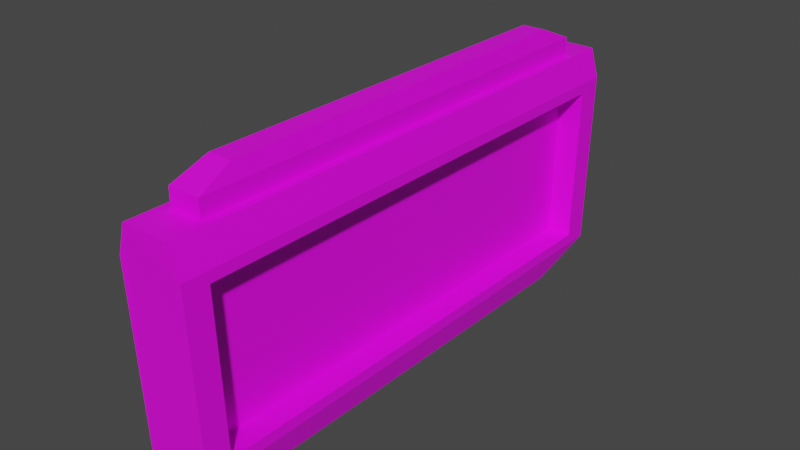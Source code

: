 # Source: rusticbillboard.blend  (saved by Blender 4.4.30; exported with 4.5.12 LTS)
import bpy
from mathutils import Matrix  # noqa: F401  (used for matrix-valued properties, if any)

bpy.ops.wm.read_factory_settings(use_empty=True)
scene = bpy.context.scene
scene.name = 'Scene'

# ---- collections
col_collection = bpy.data.collections.new('Collection'); scene.collection.children.link(col_collection)

# ---- images (referenced by path relative to the original .blend; pixels are not part of the script)
import os
ASSET_DIR = os.environ.get("B2B_ASSET_DIR", "")  # directory of the original .blend (textures are referenced by path, not embedded)
HERE = os.path.dirname(os.path.abspath(__file__))  # packed textures are extracted next to this script under _unpacked/

def load_image(name, relpath, width, height, colorspace="sRGB"):
    """Load a texture the original file referenced (path relative to the .blend, or extracted next to this script)."""
    p = next((c for c in (os.path.join(HERE, relpath), os.path.join(ASSET_DIR, relpath)) if relpath and os.path.exists(c)), "")
    if p:
        img = bpy.data.images.load(p, check_existing=True)
        img.name = name
    else:  # same state as the original file: an image datablock whose file is absent (Cycles renders it pink)
        img = bpy.data.images.new(name, width, height)
        img.source = "FILE"
        img.filepath = "//" + (relpath or name)
    img.colorspace_settings.name = colorspace
    return img
img_wood_light_png = load_image('wood_light.png', 'wood_light.png', 1024, 1024, 'sRGB')

# ---- materials (node trees are filled in below, after node groups)
mat_material_002 = bpy.data.materials.new('Material.002')
mat_material_002.use_transparent_shadow = False

# ---- material node trees
mat_material_002.use_nodes = True; mat_material_002.node_tree.nodes.clear()
_N = mat_material_002.node_tree.nodes; _L = mat_material_002.node_tree.links
n0 = _N.new('ShaderNodeBsdfPrincipled'); n0.name = 'Principled BSDF'; n0.location = (10, 300)
n0.distribution = 'GGX'
n0.subsurface_method = 'RANDOM_WALK_SKIN'
n0.inputs[3].default_value = 1.45
n0.inputs[27].default_value = (0.0, 0.0, 0.0, 1.0)
n0.inputs[28].default_value = 1.0
n1 = _N.new('ShaderNodeOutputMaterial'); n1.name = 'Material Output'; n1.location = (300, 300)
n2 = _N.new('ShaderNodeTexImage'); n2.name = 'Image Texture'; n2.location = (-359, 217)
n2.image = img_wood_light_png
_L.new(n0.outputs[0], n1.inputs[0])
_L.new(n2.outputs[0], n0.inputs[0])
n1.is_active_output = True

# ---- world
world_world = bpy.data.worlds.new('World'); scene.world = world_world
world_world.use_nodes = True; world_world.node_tree.nodes.clear()
_N = world_world.node_tree.nodes; _L = world_world.node_tree.links
n0 = _N.new('ShaderNodeOutputWorld'); n0.name = 'World Output'; n0.location = (300, 300)
n1 = _N.new('ShaderNodeBackground'); n1.name = 'Background'; n1.location = (10, 300)
n1.inputs[0].default_value = (0.05088, 0.05088, 0.05088, 1.0)
_L.new(n1.outputs[0], n0.inputs[0])
n0.is_active_output = True
world_world.color = (0.05088, 0.05088, 0.05088)
world_world.use_sun_shadow = False
world_world.sun_shadow_jitter_overblur = 0.0

# ---- meshes
me_cube_002 = bpy.data.meshes.new('Cube.002')
me_cube_002.from_pydata([(-0.237, -3.507, 1.504), (-0.487, -4.039, 1.075), (-0.487, 4.039, 1.075), (-0.237, 3.507, 1.504), (0.487, -3.66, 0.9139), (0.237, -3.507, 1.504), (0.237, 3.507, 1.504), (0.487, 3.66, 0.9139), (-0.3676, -4.039, 1.504), (-0.3676, 4.039, 1.504), (0.3676, 4.039, 1.504), (0.3676, -4.039, 1.504), (-0.237, -3.507, 1.768), (-0.1737, -2.982, 1.995), (-0.1737, 2.982, 1.995), (-0.237, 3.507, 1.768), (0.237, 3.507, 1.768), (0.1737, 2.982, 1.995), (0.1737, -2.982, 1.995), (0.237, -3.507, 1.768), (-0.372, -3.01, -1.995), (-0.487, -3.94, -1.582), (-0.487, 3.94, -1.582), (-0.372, 3.01, -1.995), (0.487, -3.574, -1.421), (0.372, -3.01, -1.995), (0.487, 3.574, -1.421), (0.372, 3.01, -1.995), (0.487, -4.039, 1.075), (0.487, 4.039, 1.075), (0.487, 3.94, -1.582), (0.487, -3.94, -1.582), (0.1127, -3.66, 0.9139), (0.1127, 3.66, 0.9139), (0.1127, 3.574, -1.421), (0.1127, -3.574, -1.421)], [], [(5, 6, 16, 19), (22, 2, 9, 10, 29, 30), (31, 28, 11, 8, 1, 21), (26, 7, 33, 34), (8, 9, 2, 1), (10, 11, 28, 29), (21, 1, 2, 22), (0, 3, 9, 8), (6, 5, 11, 10), (5, 0, 8, 11), (3, 6, 10, 9), (0, 5, 19, 12), (6, 3, 15, 16), (17, 14, 13, 18), (13, 14, 15, 12), (17, 18, 19, 16), (18, 13, 12, 19), (16, 15, 14, 17), (3, 0, 12, 15), (23, 20, 21, 22), (27, 23, 22, 30), (25, 27, 30, 31), (20, 25, 31, 21), (23, 27, 25, 20), (4, 7, 29, 28), (26, 24, 31, 30), (24, 4, 28, 31), (7, 26, 30, 29), (34, 33, 32, 35), (24, 26, 34, 35), (4, 24, 35, 32), (7, 4, 32, 33)])
_uv = me_cube_002.uv_layers.new(name='UVMap')
_uv.uv.foreach_set('vector', [0.6721, 0.7336, 0.6721, 0.5164, 0.6721, 0.5164, 0.6721, 0.7336, 0.4045, 0.25, 0.5943, 0.25, 0.625, 0.2807, 0.625, 0.4693, 0.5943, 0.5, 0.4045, 0.5, 0.4045, 0.75, 0.5943, 0.75, 0.625, 0.7807, 0.625, 0.9693, 0.5943, 1.0, 0.4045, 1.0, 0.4161, 0.5118, 0.5828, 0.5116, 0.5828, 0.5116, 0.4161, 0.5118, 0.625, 0.0, 0.625, 0.25, 0.5943, 0.25, 0.5943, 0.0, 0.6557, 0.5, 0.6557, 0.75, 0.5943, 0.75, 0.5943, 0.5, 0.4045, 0.0, 0.5943, 0.0, 0.5943, 0.25, 0.4045, 0.25, 0.8279, 0.7336, 0.8279, 0.5164, 0.8443, 0.5, 0.8443, 0.75, 0.6721, 0.5164, 0.6721, 0.7336, 0.6557, 0.75, 0.6557, 0.5, 0.6721, 0.7336, 0.8279, 0.7336, 0.8443, 0.75, 0.6557, 0.75, 0.8279, 0.5164, 0.6721, 0.5164, 0.6557, 0.5, 0.8443, 0.5, 0.8279, 0.7336, 0.6721, 0.7336, 0.6721, 0.7336, 0.8279, 0.7336, 0.6721, 0.5164, 0.8279, 0.5164, 0.8279, 0.5164, 0.6721, 0.5164, 0.6929, 0.5327, 0.8071, 0.5327, 0.8071, 0.7173, 0.6929, 0.7173, 0.8071, 0.7173, 0.8071, 0.5327, 0.8279, 0.5164, 0.8279, 0.7336, 0.6929, 0.5327, 0.6929, 0.7173, 0.6721, 0.7336, 0.6721, 0.5164, 0.6929, 0.7173, 0.8071, 0.7173, 0.8279, 0.7336, 0.6721, 0.7336, 0.6721, 0.5164, 0.8279, 0.5164, 0.8071, 0.5327, 0.6929, 0.5327, 0.8279, 0.5164, 0.8279, 0.7336, 0.8279, 0.7336, 0.8279, 0.5164, 0.1545, 0.5295, 0.1545, 0.7205, 0.125, 0.75, 0.125, 0.5, 0.3455, 0.5295, 0.1545, 0.5295, 0.125, 0.5, 0.375, 0.5, 0.3455, 0.7205, 0.3455, 0.5295, 0.4045, 0.5, 0.4045, 0.75, 0.1545, 0.7205, 0.3455, 0.7205, 0.375, 0.75, 0.125, 0.75, 0.1545, 0.5295, 0.3455, 0.5295, 0.3455, 0.7205, 0.1545, 0.7205, 0.5828, 0.7384, 0.5828, 0.5116, 0.5943, 0.5, 0.5943, 0.75, 0.4161, 0.5118, 0.4161, 0.7382, 0.4045, 0.75, 0.4045, 0.5, 0.4161, 0.7382, 0.5828, 0.7384, 0.5943, 0.75, 0.4045, 0.75, 0.5828, 0.5116, 0.4161, 0.5118, 0.4045, 0.5, 0.5943, 0.5, 0.4161, 0.5118, 0.5828, 0.5116, 0.5828, 0.7384, 0.4161, 0.7382, 0.4161, 0.7382, 0.4161, 0.5118, 0.4161, 0.5118, 0.4161, 0.7382, 0.5828, 0.7384, 0.4161, 0.7382, 0.4161, 0.7382, 0.5828, 0.7384, 0.5828, 0.5116, 0.5828, 0.7384, 0.5828, 0.7384, 0.5828, 0.5116])
me_cube_002.materials.append(mat_material_002)
me_cube_002.update()

# ---- objects
ob_model = bpy.data.objects.new('model', me_cube_002)

# ---- transforms, parenting, visibility, modifiers, constraints
ob_model.location = (0.0, 0.0, 0.0)

# ---- collection membership
col_collection.objects.link(ob_model)

# ---- scene / render settings (as saved in the file)
scene.frame_start = 1; scene.frame_end = 250; scene.frame_set(1)
scene.render.engine = 'BLENDER_EEVEE_NEXT'
scene.cycles.sampling_pattern = 'TABULATED_SOBOL'
scene.view_settings.view_transform = 'Filmic'
bpy.context.view_layer.update()

# ---- added for rendering (the .blend has no active camera and no usable light): camera, sun
cam_auto = bpy.data.cameras.new('AutoCamera')
cam_auto.lens = 50.0
cam_auto.sensor_width = 36.0
cam_auto.clip_end = 1000.0
ob_auto_camera = bpy.data.objects.new('AutoCamera', cam_auto)
scene.collection.objects.link(ob_auto_camera)
ob_auto_camera.location = (8.38434, -10.0612, 6.70747)
ob_auto_camera.rotation_euler = (1.09748, -7.21219e-08, 0.694738)
scene.camera = ob_auto_camera
light_auto_sun = bpy.data.lights.new('AutoSun', 'SUN')
light_auto_sun.energy = 3.0
light_auto_sun.angle = 0.0523599
ob_auto_sun = bpy.data.objects.new('AutoSun', light_auto_sun)
scene.collection.objects.link(ob_auto_sun)
ob_auto_sun.rotation_euler = (0.872665, 0.174533, 0.523599)
bpy.context.view_layer.update()

